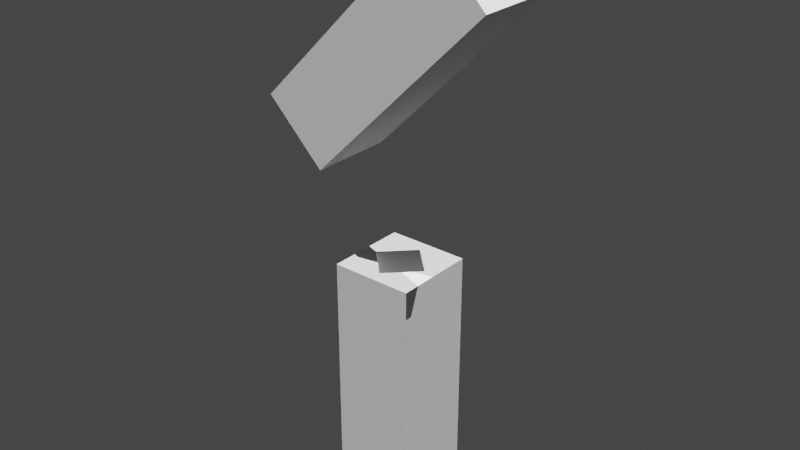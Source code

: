 # Source: Extrusions_Void_InnerBoundary_01.blend  (saved by Blender 3.0.42; exported with 4.5.12 LTS)
import bpy
from mathutils import Matrix  # noqa: F401  (used for matrix-valued properties, if any)

bpy.ops.wm.read_factory_settings(use_empty=True)
scene = bpy.context.scene
scene.name = 'Scene'

# ---- collections
col_ifcproject_my_project = bpy.data.collections.new('IfcProject/My Project'); scene.collection.children.link(col_ifcproject_my_project)
col_ifcsite_my_site = bpy.data.collections.new('IfcSite/My Site'); col_ifcproject_my_project.children.link(col_ifcsite_my_site)
col_ifcbuilding_my_building = bpy.data.collections.new('IfcBuilding/My Building'); col_ifcsite_my_site.children.link(col_ifcbuilding_my_building)
col_ifcbuildingstorey_my_storey = bpy.data.collections.new('IfcBuildingStorey/My Storey'); col_ifcbuilding_my_building.children.link(col_ifcbuildingstorey_my_storey)

# ---- world
world_world = bpy.data.worlds.new('World'); scene.world = world_world
world_world.use_nodes = True; world_world.node_tree.nodes.clear()
_N = world_world.node_tree.nodes; _L = world_world.node_tree.links
n0 = _N.new('ShaderNodeOutputWorld'); n0.name = 'World Output'; n0.location = (300, 300)
n1 = _N.new('ShaderNodeBackground'); n1.name = 'Background'; n1.location = (10, 300)
n1.inputs[0].default_value = (0.05088, 0.05088, 0.05088, 1.0)
_L.new(n1.outputs[0], n0.inputs[0])
n0.is_active_output = True
world_world.color = (0.05088, 0.05088, 0.05088)
world_world.use_sun_shadow = False
world_world.sun_shadow_jitter_overblur = 0.0

# ---- lights
light_sun = bpy.data.lights.new('Sun', 'SUN')
light_sun.transmission_factor = 0.0
light_sun.angle = 0.0
light_sun.energy = 5.0
light_sun.shadow_soft_size = 0.0381
light_sun.shadow_cascade_max_distance = 30.48
light_sun.shadow_cascade_exponent = 1.0
light_sun.shadow_cascade_fade = 0.0

# ---- meshes
me_20_169 = bpy.data.meshes.new('20/169')
me_20_169.from_pydata([(-0.1524, 0.1524, 0.0), (-0.1524, 0.1524, 0.9144), (0.1524, 0.1524, 0.9144), (0.1524, 0.1524, 0.0), (0.1524, -0.1524, 0.9144), (0.1524, -0.1524, 0.0), (-0.1524, -0.1524, 0.9144), (-0.1524, -0.1524, 0.0), (-0.1078, 0.0, 0.0), (-0.1078, 0.0, 0.9144), (0.0, -0.1078, 0.9144), (0.0, -0.1078, 0.0), (0.1078, 0.0, 0.9144), (0.1078, 0.0, 0.0), (0.0, 0.1078, 0.9144), (0.0, 0.1078, 0.0)], [], [(3, 0, 1), (3, 1, 2), (5, 3, 2), (5, 2, 4), (7, 5, 4), (7, 4, 6), (0, 7, 6), (0, 6, 1), (11, 8, 9), (11, 9, 10), (13, 11, 10), (13, 10, 12), (15, 13, 12), (15, 12, 14), (8, 15, 14), (8, 14, 9), (15, 8, 0), (3, 15, 0), (7, 0, 8), (11, 7, 8), (13, 15, 3), (5, 11, 13), (5, 13, 3), (5, 7, 11), (1, 9, 14), (1, 14, 2), (9, 1, 6), (9, 6, 10), (2, 14, 12), (12, 10, 4), (2, 12, 4), (10, 6, 4)])
me_20_169.use_remesh_fix_poles = True
me_20_169.use_remesh_preserve_attributes = False
me_20_169.update()
me_20_195 = bpy.data.meshes.new('20/195')
me_20_195.from_pydata([(0.6478, -0.1524, 0.6085), (1.294, -0.1524, 1.255), (1.294, 0.1524, 1.255), (0.6478, 0.1524, 0.6085), (1.079, 0.1524, 1.471), (0.4323, 0.1524, 0.824), (1.079, -0.1524, 1.471), (0.4323, -0.1524, 0.824), (0.4639, 0.0, 0.7925), (1.11, 0.0, 1.439), (1.187, -0.1078, 1.363), (0.5401, -0.1078, 0.7163), (0.5401, 0.1078, 0.7163), (1.187, 0.1078, 1.363), (0.6163, 0.0, 0.6401), (1.263, 0.0, 1.287), (1.079, 0.1524, 1.471), (1.079, -0.1524, 1.471), (1.11, 0.0, 1.439), (1.187, -0.1078, 1.363), (1.187, 0.1078, 1.363), (1.263, 0.0, 1.287)], [], [(1, 0, 3), (2, 1, 3), (2, 3, 5), (4, 2, 5), (4, 5, 7), (6, 4, 7), (6, 7, 0), (1, 6, 0), (11, 8, 9), (11, 9, 10), (8, 12, 13), (8, 13, 9), (12, 14, 15), (12, 15, 13), (14, 11, 10), (14, 10, 15), (0, 11, 14), (0, 14, 3), (11, 0, 7), (3, 14, 12), (11, 7, 8), (12, 8, 5), (3, 12, 5), (8, 7, 5), (21, 19, 1), (2, 21, 1), (17, 1, 19), (20, 21, 2), (18, 17, 19), (16, 18, 20), (16, 20, 2), (16, 17, 18)])
me_20_195.use_remesh_fix_poles = True
me_20_195.use_remesh_preserve_attributes = False
me_20_195.update()

# ---- objects
ob_sun = bpy.data.objects.new('Sun', light_sun)
ob_sun_001 = bpy.data.objects.new('Sun.001', light_sun)
ob_ifcproject_my_project = bpy.data.objects.new('IfcProject/My Project', None)
ob_ifcbuildingelementproxy_generic_models_2_generic_models_1_15315 = bpy.data.objects.new('IfcBuildingElementProxy/Generic Models 2:Generic Models 1:15315', me_20_169)
ob_ifcbuildingelementproxy_generic_models_3_generic_models_1_15431 = bpy.data.objects.new('IfcBuildingElementProxy/Generic Models 3:Generic Models 1:15431', me_20_195)
ob_ifcsite_my_site = bpy.data.objects.new('IfcSite/My Site', None)
ob_ifcbuilding_my_building = bpy.data.objects.new('IfcBuilding/My Building', None)
ob_ifcbuildingstorey_my_storey = bpy.data.objects.new('IfcBuildingStorey/My Storey', None)

# ---- transforms, parenting, visibility, modifiers, constraints
ob_sun.location = (-6.096, -6.096, 6.096)
ob_sun.rotation_euler = (0.0, 0.3491, -2.379)
ob_sun_001.location = (6.096, 6.096, 6.096)
ob_sun_001.rotation_euler = (0.0, 0.3491, 0.7854)
ob_ifcproject_my_project.location = (0.0, 0.0, 0.0)
ob_ifcbuildingelementproxy_generic_models_2_generic_models_1_15315.location = (0.0, 0.0, 0.0)
ob_ifcbuildingelementproxy_generic_models_3_generic_models_1_15431.location = (-0.8634, 0.0, 0.6369)
ob_ifcsite_my_site.location = (0.0, 0.0, 0.0)
ob_ifcbuilding_my_building.location = (0.0, 0.0, 0.0)
ob_ifcbuildingstorey_my_storey.location = (0.0, 0.0, 0.0)

# ---- collection membership
scene.collection.objects.link(ob_sun)
scene.collection.objects.link(ob_sun_001)
col_ifcproject_my_project.objects.link(ob_ifcproject_my_project)
col_ifcproject_my_project.objects.link(ob_ifcbuildingelementproxy_generic_models_2_generic_models_1_15315)
col_ifcproject_my_project.objects.link(ob_ifcbuildingelementproxy_generic_models_3_generic_models_1_15431)
col_ifcsite_my_site.objects.link(ob_ifcsite_my_site)
col_ifcbuilding_my_building.objects.link(ob_ifcbuilding_my_building)
col_ifcbuildingstorey_my_storey.objects.link(ob_ifcbuildingstorey_my_storey)

# ---- scene / render settings (as saved in the file)
scene.frame_start = 1; scene.frame_end = 250; scene.frame_set(1)
scene.render.engine = 'BLENDER_EEVEE_NEXT'
scene.cycles.use_denoising = False
scene.cycles.sampling_pattern = 'TABULATED_SOBOL'
scene.cycles.use_light_tree = False
scene.view_settings.view_transform = 'Filmic'
bpy.context.view_layer.update()

# ---- added for rendering (the .blend has no active camera): camera
cam_auto = bpy.data.cameras.new('AutoCamera')
cam_auto.lens = 50.0
cam_auto.sensor_width = 36.0
cam_auto.clip_end = 1000.0
ob_auto_camera = bpy.data.objects.new('AutoCamera', cam_auto)
scene.collection.objects.link(ob_auto_camera)
ob_auto_camera.location = (2.1255, -2.5506, 2.75412)
ob_auto_camera.rotation_euler = (1.09748, -7.21219e-08, 0.694738)
scene.camera = ob_auto_camera
bpy.context.view_layer.update()
